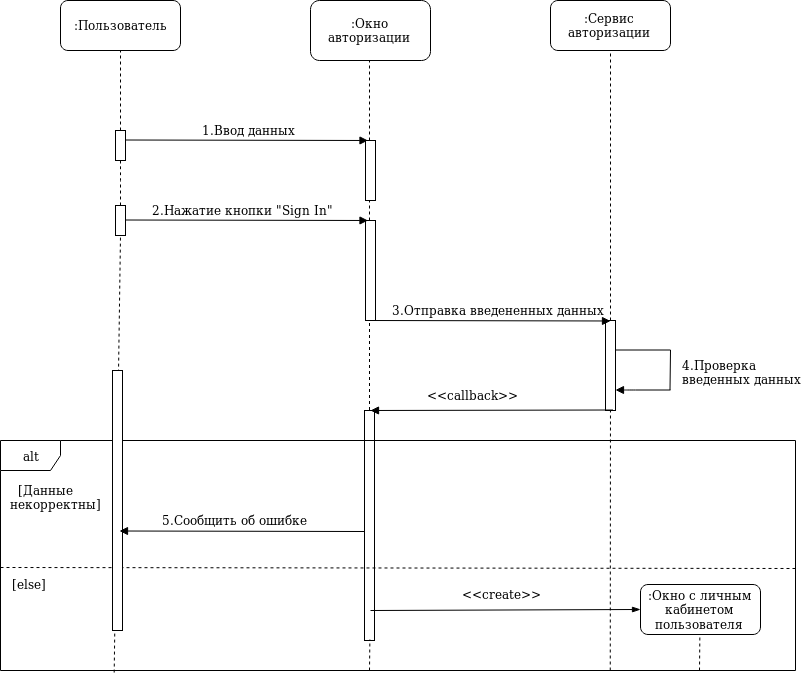

The diagram above was exported from draw.io. Its source (the exported page's mxGraphModel, read from the mxfile embedded in the PNG):
<mxGraphModel dx="1708" dy="876" grid="1" gridSize="10" guides="1" tooltips="1" connect="1" arrows="1" fold="1" page="1" pageScale="1" pageWidth="850" pageHeight="1100" math="0" shadow="0">
  <root>
    <mxCell id="0" />
    <mxCell id="1" parent="0" />
    <mxCell id="2" value=":Пользователь" style="rounded=1;whiteSpace=wrap;html=1;" vertex="1" parent="1">
      <mxGeometry x="120" y="80" width="120" height="50" as="geometry" />
    </mxCell>
    <mxCell id="3" value="" style="rounded=0;whiteSpace=wrap;html=1;" vertex="1" parent="1">
      <mxGeometry x="175" y="210" width="10" height="30" as="geometry" />
    </mxCell>
    <mxCell id="4" value="" style="endArrow=none;dashed=1;html=1;entryX=0.5;entryY=1;entryDx=0;entryDy=0;exitX=0.5;exitY=0;exitDx=0;exitDy=0;" edge="1" source="3" target="2" parent="1">
      <mxGeometry width="50" height="50" relative="1" as="geometry">
        <mxPoint x="120" y="420" as="sourcePoint" />
        <mxPoint x="170" y="370" as="targetPoint" />
      </mxGeometry>
    </mxCell>
    <mxCell id="5" value="" style="endArrow=block;html=1;endFill=1;entryX=0.25;entryY=0;entryDx=0;entryDy=0;" edge="1" target="8" parent="1">
      <mxGeometry width="50" height="50" relative="1" as="geometry">
        <mxPoint x="185" y="219.5" as="sourcePoint" />
        <mxPoint x="320" y="220" as="targetPoint" />
      </mxGeometry>
    </mxCell>
    <mxCell id="6" value=":Окно авторизации" style="rounded=1;whiteSpace=wrap;html=1;" vertex="1" parent="1">
      <mxGeometry x="370" y="80" width="120" height="60" as="geometry" />
    </mxCell>
    <mxCell id="7" value=":Сервис авторизации" style="rounded=1;whiteSpace=wrap;html=1;" vertex="1" parent="1">
      <mxGeometry x="610" y="80" width="120" height="50" as="geometry" />
    </mxCell>
    <mxCell id="8" value="" style="rounded=0;whiteSpace=wrap;html=1;" vertex="1" parent="1">
      <mxGeometry x="425" y="220" width="10" height="60" as="geometry" />
    </mxCell>
    <mxCell id="9" value="1.Ввод данных" style="text;html=1;resizable=0;points=[];autosize=1;align=left;verticalAlign=top;spacingTop=-4;" vertex="1" parent="1">
      <mxGeometry x="260" y="200" width="110" height="20" as="geometry" />
    </mxCell>
    <mxCell id="10" value="" style="endArrow=none;dashed=1;html=1;entryX=0.5;entryY=1;entryDx=0;entryDy=0;" edge="1" parent="1">
      <mxGeometry width="50" height="50" relative="1" as="geometry">
        <mxPoint x="429" y="220" as="sourcePoint" />
        <mxPoint x="429" y="140" as="targetPoint" />
      </mxGeometry>
    </mxCell>
    <mxCell id="11" value="" style="rounded=0;whiteSpace=wrap;html=1;" vertex="1" parent="1">
      <mxGeometry x="425" y="300" width="10" height="100" as="geometry" />
    </mxCell>
    <mxCell id="12" value="" style="endArrow=block;html=1;endFill=1;entryX=0.25;entryY=0;entryDx=0;entryDy=0;" edge="1" parent="1">
      <mxGeometry width="50" height="50" relative="1" as="geometry">
        <mxPoint x="185" y="299.5" as="sourcePoint" />
        <mxPoint x="427.5" y="300" as="targetPoint" />
      </mxGeometry>
    </mxCell>
    <mxCell id="13" value="2.Нажатие кнопки &quot;Sign In&quot;" style="text;html=1;resizable=0;points=[];autosize=1;align=left;verticalAlign=top;spacingTop=-4;" vertex="1" parent="1">
      <mxGeometry x="210" y="280" width="200" height="20" as="geometry" />
    </mxCell>
    <mxCell id="14" value="" style="endArrow=none;dashed=1;html=1;" edge="1" parent="1">
      <mxGeometry width="50" height="50" relative="1" as="geometry">
        <mxPoint x="429" y="300" as="sourcePoint" />
        <mxPoint x="429" y="280" as="targetPoint" />
      </mxGeometry>
    </mxCell>
    <mxCell id="15" value="" style="endArrow=block;html=1;endFill=1;" edge="1" parent="1">
      <mxGeometry width="50" height="50" relative="1" as="geometry">
        <mxPoint x="730" y="469.5" as="sourcePoint" />
        <mxPoint x="675" y="469.5" as="targetPoint" />
        <Array as="points">
          <mxPoint x="685" y="469.5" />
        </Array>
      </mxGeometry>
    </mxCell>
    <mxCell id="16" value="" style="endArrow=none;html=1;" edge="1" parent="1">
      <mxGeometry width="50" height="50" relative="1" as="geometry">
        <mxPoint x="729.5" y="469.5" as="sourcePoint" />
        <mxPoint x="730" y="429.5" as="targetPoint" />
      </mxGeometry>
    </mxCell>
    <mxCell id="17" value="" style="endArrow=none;html=1;exitX=1;exitY=0.25;exitDx=0;exitDy=0;" edge="1" parent="1">
      <mxGeometry width="50" height="50" relative="1" as="geometry">
        <mxPoint x="675" y="429.5" as="sourcePoint" />
        <mxPoint x="730" y="429.5" as="targetPoint" />
      </mxGeometry>
    </mxCell>
    <mxCell id="18" value="&lt;div&gt;4.Проверка&lt;/div&gt;&lt;div&gt; введенных данных&lt;/div&gt;" style="text;html=1;resizable=0;points=[];autosize=1;align=left;verticalAlign=top;spacingTop=-4;" vertex="1" parent="1">
      <mxGeometry x="740" y="434.5" width="130" height="30" as="geometry" />
    </mxCell>
    <mxCell id="19" value="" style="endArrow=none;dashed=1;html=1;" edge="1" parent="1">
      <mxGeometry width="50" height="50" relative="1" as="geometry">
        <mxPoint x="428" y="700" as="sourcePoint" />
        <mxPoint x="429" y="580" as="targetPoint" />
      </mxGeometry>
    </mxCell>
    <mxCell id="20" value="" style="endArrow=none;dashed=1;html=1;exitX=0.143;exitY=1.009;exitDx=0;exitDy=0;exitPerimeter=0;entryX=0.5;entryY=1;entryDx=0;entryDy=0;" edge="1" source="28" target="41" parent="1">
      <mxGeometry width="50" height="50" relative="1" as="geometry">
        <mxPoint x="170" y="1000" as="sourcePoint" />
        <mxPoint x="180" y="350" as="targetPoint" />
      </mxGeometry>
    </mxCell>
    <mxCell id="21" value="" style="endArrow=none;dashed=1;html=1;exitX=0.5;exitY=0;exitDx=0;exitDy=0;" edge="1" source="23" parent="1">
      <mxGeometry width="50" height="50" relative="1" as="geometry">
        <mxPoint x="669" y="250" as="sourcePoint" />
        <mxPoint x="670" y="130" as="targetPoint" />
      </mxGeometry>
    </mxCell>
    <mxCell id="22" value="&amp;lt;&amp;lt;create&amp;gt;&amp;gt;" style="text;html=1;resizable=0;points=[];autosize=1;align=left;verticalAlign=top;spacingTop=-4;" vertex="1" parent="1">
      <mxGeometry x="520" y="664" width="90" height="20" as="geometry" />
    </mxCell>
    <mxCell id="23" value="" style="rounded=0;whiteSpace=wrap;html=1;" vertex="1" parent="1">
      <mxGeometry x="665" y="400" width="10" height="90" as="geometry" />
    </mxCell>
    <mxCell id="24" value="" style="endArrow=none;dashed=1;html=1;exitX=0.767;exitY=1;exitDx=0;exitDy=0;exitPerimeter=0;" edge="1" source="28" target="23" parent="1">
      <mxGeometry width="50" height="50" relative="1" as="geometry">
        <mxPoint x="669" y="840" as="sourcePoint" />
        <mxPoint x="670" y="130" as="targetPoint" />
      </mxGeometry>
    </mxCell>
    <mxCell id="25" value="" style="endArrow=block;html=1;endFill=1;entryX=0.25;entryY=0;entryDx=0;entryDy=0;" edge="1" parent="1">
      <mxGeometry width="50" height="50" relative="1" as="geometry">
        <mxPoint x="427.5" y="400" as="sourcePoint" />
        <mxPoint x="670" y="400.5" as="targetPoint" />
      </mxGeometry>
    </mxCell>
    <mxCell id="26" value="3.Отправка введененных данных" style="text;html=1;resizable=0;points=[];autosize=1;align=left;verticalAlign=top;spacingTop=-4;" vertex="1" parent="1">
      <mxGeometry x="450" y="380" width="230" height="20" as="geometry" />
    </mxCell>
    <mxCell id="27" value="" style="rounded=0;whiteSpace=wrap;html=1;" vertex="1" parent="1">
      <mxGeometry x="424" y="490" width="10" height="230" as="geometry" />
    </mxCell>
    <mxCell id="28" value="alt" style="shape=umlFrame;whiteSpace=wrap;html=1;" vertex="1" parent="1">
      <mxGeometry x="60" y="520" width="795" height="230" as="geometry" />
    </mxCell>
    <mxCell id="29" value="" style="endArrow=block;html=1;endFill=1;exitX=0.5;exitY=0;exitDx=0;exitDy=0;" edge="1" parent="1">
      <mxGeometry width="50" height="50" relative="1" as="geometry">
        <mxPoint x="672.5" y="489.5" as="sourcePoint" />
        <mxPoint x="430" y="490" as="targetPoint" />
      </mxGeometry>
    </mxCell>
    <mxCell id="30" value="&amp;lt;&amp;lt;callback&amp;gt;&amp;gt;" style="text;html=1;resizable=0;points=[];autosize=1;align=left;verticalAlign=top;spacingTop=-4;" vertex="1" parent="1">
      <mxGeometry x="485" y="464.5" width="110" height="20" as="geometry" />
    </mxCell>
    <mxCell id="31" value="&lt;div&gt;&amp;nbsp;&amp;nbsp;&amp;nbsp; [Данные &lt;br&gt;&lt;/div&gt;&lt;div&gt;&amp;nbsp; некорректны]&lt;/div&gt;" style="text;html=1;resizable=0;points=[];autosize=1;align=left;verticalAlign=top;spacingTop=-4;" vertex="1" parent="1">
      <mxGeometry x="60" y="560" width="110" height="30" as="geometry" />
    </mxCell>
    <mxCell id="32" value="" style="endArrow=none;dashed=1;html=1;" edge="1" parent="1">
      <mxGeometry width="50" height="50" relative="1" as="geometry">
        <mxPoint x="60" y="647" as="sourcePoint" />
        <mxPoint x="856" y="648" as="targetPoint" />
      </mxGeometry>
    </mxCell>
    <mxCell id="33" value="" style="rounded=0;whiteSpace=wrap;html=1;" vertex="1" parent="1">
      <mxGeometry x="172" y="450" width="10" height="260" as="geometry" />
    </mxCell>
    <mxCell id="34" value="" style="endArrow=block;html=1;endFill=1;entryX=0.75;entryY=0;entryDx=0;entryDy=0;" edge="1" parent="1">
      <mxGeometry width="50" height="50" relative="1" as="geometry">
        <mxPoint x="424" y="611" as="sourcePoint" />
        <mxPoint x="179" y="610.5" as="targetPoint" />
      </mxGeometry>
    </mxCell>
    <mxCell id="35" value="5.Сообщить об ошибке" style="text;html=1;resizable=0;points=[];autosize=1;align=left;verticalAlign=top;spacingTop=-4;" vertex="1" parent="1">
      <mxGeometry x="220" y="590" width="160" height="20" as="geometry" />
    </mxCell>
    <mxCell id="36" value="[else]" style="text;html=1;resizable=0;points=[];autosize=1;align=left;verticalAlign=top;spacingTop=-4;" vertex="1" parent="1">
      <mxGeometry x="70" y="654" width="50" height="20" as="geometry" />
    </mxCell>
    <mxCell id="37" value="" style="endArrow=blockThin;html=1;endFill=1;entryX=0;entryY=0.5;entryDx=0;entryDy=0;endSize=6;" edge="1" target="38" parent="1">
      <mxGeometry width="50" height="50" relative="1" as="geometry">
        <mxPoint x="430" y="690" as="sourcePoint" />
        <mxPoint x="660" y="690" as="targetPoint" />
      </mxGeometry>
    </mxCell>
    <mxCell id="38" value=":Окно с личным кабинетом пользователя" style="rounded=1;whiteSpace=wrap;html=1;" vertex="1" parent="1">
      <mxGeometry x="700" y="664" width="120" height="50" as="geometry" />
    </mxCell>
    <mxCell id="39" value="" style="endArrow=none;dashed=1;html=1;" edge="1" parent="1">
      <mxGeometry width="50" height="50" relative="1" as="geometry">
        <mxPoint x="759" y="750" as="sourcePoint" />
        <mxPoint x="759.3860759493673" y="714" as="targetPoint" />
      </mxGeometry>
    </mxCell>
    <mxCell id="40" value="" style="endArrow=none;dashed=1;html=1;" edge="1" parent="1">
      <mxGeometry width="50" height="50" relative="1" as="geometry">
        <mxPoint x="429" y="750" as="sourcePoint" />
        <mxPoint x="429.3860759493673" y="719" as="targetPoint" />
      </mxGeometry>
    </mxCell>
    <mxCell id="41" value="" style="rounded=0;whiteSpace=wrap;html=1;" vertex="1" parent="1">
      <mxGeometry x="175" y="285" width="10" height="30" as="geometry" />
    </mxCell>
    <mxCell id="42" value="" style="endArrow=none;dashed=1;html=1;exitX=0.5;exitY=0;exitDx=0;exitDy=0;" edge="1" source="41" parent="1">
      <mxGeometry width="50" height="50" relative="1" as="geometry">
        <mxPoint x="179.9999999999999" y="270" as="sourcePoint" />
        <mxPoint x="180" y="240" as="targetPoint" />
        <Array as="points">
          <mxPoint x="180" y="250" />
        </Array>
      </mxGeometry>
    </mxCell>
    <mxCell id="43" value="" style="endArrow=none;dashed=1;html=1;" edge="1" parent="1">
      <mxGeometry width="50" height="50" relative="1" as="geometry">
        <mxPoint x="429" y="489.5" as="sourcePoint" />
        <mxPoint x="429" y="400" as="targetPoint" />
      </mxGeometry>
    </mxCell>
  </root>
</mxGraphModel>